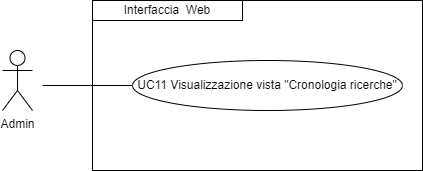

The diagram above was exported from draw.io. Its source (the exported page's mxGraphModel, read from the mxfile embedded in the PNG):
<mxGraphModel dx="1050" dy="557" grid="1" gridSize="10" guides="1" tooltips="1" connect="1" arrows="1" fold="1" page="1" pageScale="1" pageWidth="827" pageHeight="1169" math="0" shadow="0">
  <root>
    <mxCell id="0" />
    <mxCell id="1" parent="0" />
    <mxCell id="iutSHebiozzECPOfnKj3-2" value="Admin&lt;div&gt;&lt;br&gt;&lt;/div&gt;" style="shape=umlActor;verticalLabelPosition=bottom;verticalAlign=top;html=1;outlineConnect=0;" parent="1" vertex="1">
      <mxGeometry x="210" y="290" width="30" height="60" as="geometry" />
    </mxCell>
    <mxCell id="iutSHebiozzECPOfnKj3-9" value="" style="rounded=0;whiteSpace=wrap;html=1;fillColor=none;" parent="1" vertex="1">
      <mxGeometry x="300" y="240" width="330" height="170" as="geometry" />
    </mxCell>
    <mxCell id="iutSHebiozzECPOfnKj3-10" value="&lt;div style=&quot;&quot;&gt;Interfaccia&amp;nbsp; W&lt;span style=&quot;background-color: initial;&quot;&gt;eb&lt;/span&gt;&lt;/div&gt;" style="rounded=0;whiteSpace=wrap;html=1;fillColor=none;align=center;" parent="1" vertex="1">
      <mxGeometry x="300" y="240" width="150" height="20" as="geometry" />
    </mxCell>
    <mxCell id="iutSHebiozzECPOfnKj3-11" value="UC11 Visualizzazione vista &quot;Cronologia ricerche&quot;" style="ellipse;whiteSpace=wrap;html=1;" parent="1" vertex="1">
      <mxGeometry x="340" y="300" width="270" height="50" as="geometry" />
    </mxCell>
    <mxCell id="iutSHebiozzECPOfnKj3-16" value="" style="endArrow=none;html=1;rounded=0;entryX=0;entryY=0.5;entryDx=0;entryDy=0;" parent="1" target="iutSHebiozzECPOfnKj3-11" edge="1">
      <mxGeometry width="50" height="50" relative="1" as="geometry">
        <mxPoint x="250" y="325" as="sourcePoint" />
        <mxPoint x="440" y="400" as="targetPoint" />
      </mxGeometry>
    </mxCell>
  </root>
</mxGraphModel>